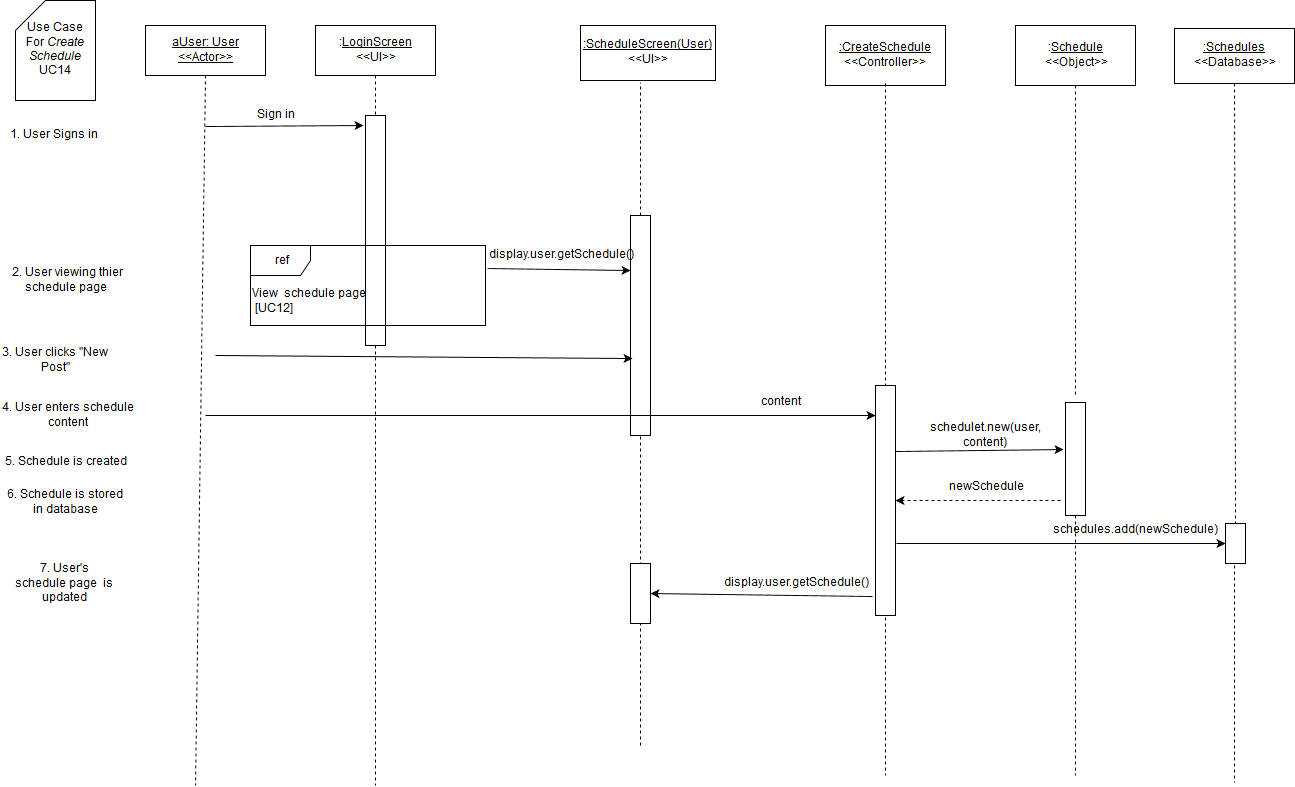

The diagram above was exported from draw.io. Its source (the exported page's mxGraphModel, read from the mxfile embedded in the PNG):
<mxGraphModel dx="1430" dy="750" grid="1" gridSize="10" guides="1" tooltips="1" connect="1" arrows="1" fold="1" page="1" pageScale="1" pageWidth="826" pageHeight="1169" background="#ffffff" math="0" shadow="0">
  <root>
    <mxCell id="0" />
    <mxCell id="1" parent="0" />
    <mxCell id="3" value="" style="endArrow=none;html=1;dashed=1;exitX=0.5;exitY=1;endFill=0;" parent="1" source="7" edge="1">
      <mxGeometry x="380" y="130" width="50" height="50" as="geometry">
        <mxPoint x="150" y="590" as="sourcePoint" />
        <mxPoint x="380" y="840" as="targetPoint" />
      </mxGeometry>
    </mxCell>
    <mxCell id="4" value="" style="whiteSpace=wrap;html=1;" parent="1" vertex="1">
      <mxGeometry x="370" y="170" width="20" height="230" as="geometry" />
    </mxCell>
    <mxCell id="5" value="&lt;u&gt;aUser: User&lt;br&gt;&amp;lt;&amp;lt;Actor&amp;gt;&amp;gt;&lt;br&gt;&lt;/u&gt;" style="whiteSpace=wrap;html=1;" parent="1" vertex="1">
      <mxGeometry x="150" y="80" width="120" height="50" as="geometry" />
    </mxCell>
    <mxCell id="6" value="" style="endArrow=none;html=1;exitX=0.5;exitY=1;endFill=0;dashed=1;" parent="1" source="5" edge="1">
      <mxGeometry x="210" y="130" width="50" height="50" as="geometry">
        <mxPoint x="150" y="190" as="sourcePoint" />
        <mxPoint x="200" y="840" as="targetPoint" />
      </mxGeometry>
    </mxCell>
    <mxCell id="7" value=":&lt;u&gt;LoginScreen&lt;/u&gt;&lt;br&gt;&amp;lt;&amp;lt;UI&amp;gt;&amp;gt;" style="whiteSpace=wrap;html=1;" parent="1" vertex="1">
      <mxGeometry x="320" y="80" width="120" height="50" as="geometry" />
    </mxCell>
    <mxCell id="9" value="Sign in" style="text;html=1;strokeColor=none;fillColor=none;align=center;verticalAlign=middle;whiteSpace=wrap;" parent="1" vertex="1">
      <mxGeometry x="220" y="160" width="120" height="20" as="geometry" />
    </mxCell>
    <mxCell id="10" value="" style="endArrow=classic;html=1;" parent="1" edge="1">
      <mxGeometry x="210" y="181" width="50" height="50" as="geometry">
        <mxPoint x="210" y="181" as="sourcePoint" />
        <mxPoint x="368" y="180" as="targetPoint" />
      </mxGeometry>
    </mxCell>
    <mxCell id="11" value="Use Case &lt;br&gt;For &lt;i&gt;Create Schedule&lt;/i&gt;&lt;br&gt;UC14" style="shape=card;whiteSpace=wrap;html=1;" parent="1" vertex="1">
      <mxGeometry x="20" y="55" width="80" height="100" as="geometry" />
    </mxCell>
    <mxCell id="12" value="1. User Signs in" style="text;html=1;strokeColor=none;fillColor=none;align=center;verticalAlign=middle;whiteSpace=wrap;" parent="1" vertex="1">
      <mxGeometry x="10" y="180" width="95" height="20" as="geometry" />
    </mxCell>
    <mxCell id="14" value="" style="endArrow=none;html=1;endFill=0;dashed=1;exitX=0.5;exitY=0;entryX=0.444;entryY=1.036;entryPerimeter=0;" parent="1" source="18" target="15" edge="1">
      <mxGeometry x="645" y="135" width="50" height="50" as="geometry">
        <mxPoint x="655" y="230" as="sourcePoint" />
        <mxPoint x="-145" y="565" as="targetPoint" />
      </mxGeometry>
    </mxCell>
    <mxCell id="15" value="&lt;u&gt;:ScheduleScreen(User)&lt;/u&gt;&lt;br&gt;&amp;lt;&amp;lt;UI&amp;gt;&amp;gt;" style="whiteSpace=wrap;html=1;" parent="1" vertex="1">
      <mxGeometry x="585" y="80" width="135" height="55" as="geometry" />
    </mxCell>
    <mxCell id="18" value="" style="whiteSpace=wrap;html=1;" parent="1" vertex="1">
      <mxGeometry x="635" y="270" width="20" height="220" as="geometry" />
    </mxCell>
    <mxCell id="19" value="" style="endArrow=none;html=1;endFill=0;dashed=1;" parent="1" target="18" edge="1">
      <mxGeometry x="645" y="359" width="50" height="50" as="geometry">
        <mxPoint x="645" y="800" as="sourcePoint" />
        <mxPoint x="645" y="135" as="targetPoint" />
      </mxGeometry>
    </mxCell>
    <mxCell id="20" value="display.user.getSchedule()" style="text;html=1;strokeColor=none;fillColor=none;align=center;verticalAlign=middle;whiteSpace=wrap;" parent="1" vertex="1">
      <mxGeometry x="505" y="300" width="120" height="20" as="geometry" />
    </mxCell>
    <mxCell id="21" value="" style="endArrow=classic;html=1;shadow=0;exitX=1.008;exitY=0.288;entryX=0;entryY=0.25;exitPerimeter=0;" parent="1" source="40" target="18" edge="1">
      <mxGeometry x="385" y="280" width="50" height="50" as="geometry">
        <mxPoint x="385" y="280" as="sourcePoint" />
        <mxPoint x="640" y="283" as="targetPoint" />
      </mxGeometry>
    </mxCell>
    <mxCell id="23" value="" style="endArrow=classic;html=1;shadow=0;entryX=0.1;entryY=0.65;entryPerimeter=0;" parent="1" target="18" edge="1">
      <mxGeometry x="220" y="410" width="50" height="50" as="geometry">
        <mxPoint x="220" y="410" as="sourcePoint" />
        <mxPoint x="788" y="410" as="targetPoint" />
      </mxGeometry>
    </mxCell>
    <mxCell id="25" value="2. User viewing thier schedule page&amp;nbsp; " style="text;html=1;strokeColor=none;fillColor=none;align=center;verticalAlign=middle;whiteSpace=wrap;" parent="1" vertex="1">
      <mxGeometry x="10" y="320" width="125" height="30" as="geometry" />
    </mxCell>
    <mxCell id="28" value="3. User clicks &quot;New Post&quot;" style="text;html=1;strokeColor=none;fillColor=none;align=center;verticalAlign=middle;whiteSpace=wrap;labelBackgroundColor=none;" parent="1" vertex="1">
      <mxGeometry x="5" y="400" width="110" height="30" as="geometry" />
    </mxCell>
    <mxCell id="40" value="ref" style="shape=umlFrame;whiteSpace=wrap;fillColor=#ffffff;strokeColor=#000000;labelBackgroundColor=none;labelBorderColor=none;html=1;" parent="1" vertex="1">
      <mxGeometry x="255" y="300" width="235" height="80" as="geometry" />
    </mxCell>
    <mxCell id="41" value="View&amp;nbsp; schedule page&lt;br&gt;&amp;nbsp;[UC12]" style="text;html=1;resizable=0;points=[];autosize=1;align=left;verticalAlign=top;spacingTop=-4;" parent="1" vertex="1">
      <mxGeometry x="255" y="340" width="130" height="30" as="geometry" />
    </mxCell>
    <mxCell id="83" value="4. User enters schedule content" style="text;html=1;strokeColor=none;fillColor=none;align=center;verticalAlign=middle;whiteSpace=wrap;" parent="1" vertex="1">
      <mxGeometry x="5" y="450" width="135" height="40" as="geometry" />
    </mxCell>
    <mxCell id="85" value="" style="endArrow=classic;html=1;shadow=0;" parent="1" edge="1">
      <mxGeometry width="50" height="50" relative="1" as="geometry">
        <mxPoint x="210" y="470" as="sourcePoint" />
        <mxPoint x="880" y="470" as="targetPoint" />
      </mxGeometry>
    </mxCell>
    <mxCell id="118" value=":&lt;u&gt;Schedule&lt;/u&gt;&lt;br&gt;&amp;lt;&amp;lt;Object&amp;gt;&amp;gt;" style="whiteSpace=wrap;html=1;" parent="1" vertex="1">
      <mxGeometry x="1020" y="80" width="120" height="60" as="geometry" />
    </mxCell>
    <mxCell id="120" value="" style="endArrow=none;html=1;shadow=0;exitX=0.5;exitY=1;endFill=0;dashed=1;" parent="1" source="121" edge="1">
      <mxGeometry x="1138" y="458" width="50" height="50" as="geometry">
        <mxPoint x="1137" y="897" as="sourcePoint" />
        <mxPoint x="1080" y="830" as="targetPoint" />
      </mxGeometry>
    </mxCell>
    <mxCell id="121" value="" style="whiteSpace=wrap;html=1;" parent="1" vertex="1">
      <mxGeometry x="1070" y="457" width="20" height="113" as="geometry" />
    </mxCell>
    <mxCell id="123" value="content" style="text;html=1;strokeColor=none;fillColor=none;align=center;verticalAlign=middle;whiteSpace=wrap;" parent="1" vertex="1">
      <mxGeometry x="740" y="447" width="90" height="20" as="geometry" />
    </mxCell>
    <mxCell id="125" value="6. Schedule  is stored in database" style="text;html=1;strokeColor=none;fillColor=none;align=center;verticalAlign=middle;whiteSpace=wrap;" parent="1" vertex="1">
      <mxGeometry x="5" y="547" width="130" height="20" as="geometry" />
    </mxCell>
    <mxCell id="137" value="" style="endArrow=none;html=1;shadow=0;exitX=0.46;exitY=1.055;endFill=0;dashed=1;exitPerimeter=0;" parent="1" source="138" edge="1">
      <mxGeometry x="1279" y="140" width="50" height="50" as="geometry">
        <mxPoint x="490" y="552" as="sourcePoint" />
        <mxPoint x="1239" y="837" as="targetPoint" />
      </mxGeometry>
    </mxCell>
    <mxCell id="138" value="" style="whiteSpace=wrap;html=1;" parent="1" vertex="1">
      <mxGeometry x="1230" y="578" width="20" height="40" as="geometry" />
    </mxCell>
    <mxCell id="161" value="&lt;u&gt;:Schedules&lt;/u&gt;&lt;br&gt;&amp;lt;&amp;lt;Database&amp;gt;&amp;gt;" style="whiteSpace=wrap;html=1;" parent="1" vertex="1">
      <mxGeometry x="1179" y="83" width="120" height="55" as="geometry" />
    </mxCell>
    <mxCell id="162" value="" style="endArrow=none;html=1;shadow=0;exitX=0.5;exitY=1;endFill=0;dashed=1;entryX=0.5;entryY=0;" parent="1" source="161" target="138" edge="1">
      <mxGeometry x="1130" y="145" width="50" height="50" as="geometry">
        <mxPoint x="1130" y="145" as="sourcePoint" />
        <mxPoint x="1130" y="457" as="targetPoint" />
        <Array as="points" />
      </mxGeometry>
    </mxCell>
    <mxCell id="163" value="" style="endArrow=classic;html=1;shadow=0;entryX=0;entryY=0.5;" parent="1" target="138" edge="1">
      <mxGeometry width="50" height="50" relative="1" as="geometry">
        <mxPoint x="901" y="598" as="sourcePoint" />
        <mxPoint x="340" y="927" as="targetPoint" />
      </mxGeometry>
    </mxCell>
    <mxCell id="165" value="schedules.add(newSchedule)" style="text;html=1;strokeColor=none;fillColor=none;align=center;verticalAlign=middle;whiteSpace=wrap;" parent="1" vertex="1">
      <mxGeometry x="1099" y="575" width="80" height="20" as="geometry" />
    </mxCell>
    <mxCell id="173" value="&lt;u&gt;:CreateSchedule&lt;/u&gt;&lt;br&gt;&amp;lt;&amp;lt;Controller&amp;gt;&amp;gt;" style="whiteSpace=wrap;html=1;" parent="1" vertex="1">
      <mxGeometry x="830" y="80" width="120" height="60" as="geometry" />
    </mxCell>
    <mxCell id="174" value="" style="endArrow=none;html=1;shadow=0;exitX=0.46;exitY=1.055;endFill=0;dashed=1;exitPerimeter=0;" parent="1" edge="1">
      <mxGeometry x="890" y="138" width="50" height="50" as="geometry">
        <mxPoint x="890" y="138" as="sourcePoint" />
        <mxPoint x="890" y="830" as="targetPoint" />
      </mxGeometry>
    </mxCell>
    <mxCell id="175" value="" style="whiteSpace=wrap;html=1;" parent="1" vertex="1">
      <mxGeometry x="880" y="440" width="20" height="230" as="geometry" />
    </mxCell>
    <mxCell id="176" value="" style="endArrow=none;html=1;shadow=0;exitX=0.46;exitY=1.055;endFill=0;dashed=1;exitPerimeter=0;" parent="1" edge="1">
      <mxGeometry x="1080" y="140" width="50" height="50" as="geometry">
        <mxPoint x="1080" y="140" as="sourcePoint" />
        <mxPoint x="1080" y="452" as="targetPoint" />
      </mxGeometry>
    </mxCell>
    <mxCell id="177" value="schedulet.new(user, content)" style="text;html=1;strokeColor=none;fillColor=none;align=center;verticalAlign=middle;whiteSpace=wrap;" parent="1" vertex="1">
      <mxGeometry x="970" y="480" width="40" height="20" as="geometry" />
    </mxCell>
    <mxCell id="178" value="" style="endArrow=classic;html=1;shadow=0;entryX=-0.1;entryY=0.416;entryPerimeter=0;exitX=1;exitY=0.287;exitPerimeter=0;" parent="1" source="175" target="121" edge="1">
      <mxGeometry width="50" height="50" relative="1" as="geometry">
        <mxPoint x="910" y="504" as="sourcePoint" />
        <mxPoint x="60" y="940" as="targetPoint" />
      </mxGeometry>
    </mxCell>
    <mxCell id="179" value="" style="endArrow=classic;html=1;shadow=0;exitX=-0.25;exitY=0.867;dashed=1;exitPerimeter=0;entryX=1;entryY=0.5;" parent="1" source="121" target="175" edge="1">
      <mxGeometry width="50" height="50" relative="1" as="geometry">
        <mxPoint x="10" y="950" as="sourcePoint" />
        <mxPoint x="910" y="555" as="targetPoint" />
      </mxGeometry>
    </mxCell>
    <mxCell id="180" value="newSchedule" style="text;html=1;strokeColor=none;fillColor=none;align=center;verticalAlign=middle;whiteSpace=wrap;" parent="1" vertex="1">
      <mxGeometry x="970" y="532" width="40" height="20" as="geometry" />
    </mxCell>
    <mxCell id="182" value="5. Schedule is created" style="text;html=1;strokeColor=none;fillColor=none;align=center;verticalAlign=middle;whiteSpace=wrap;" parent="1" vertex="1">
      <mxGeometry x="5" y="507" width="130" height="20" as="geometry" />
    </mxCell>
    <mxCell id="193" value="" style="whiteSpace=wrap;html=1;" parent="1" vertex="1">
      <mxGeometry x="635" y="618" width="20" height="60" as="geometry" />
    </mxCell>
    <mxCell id="194" value="" style="endArrow=classic;html=1;shadow=0;exitX=-0.15;exitY=0.917;exitPerimeter=0;entryX=1;entryY=0.5;" parent="1" source="175" target="193" edge="1">
      <mxGeometry width="50" height="50" relative="1" as="geometry">
        <mxPoint x="10" y="910" as="sourcePoint" />
        <mxPoint x="60" y="860" as="targetPoint" />
      </mxGeometry>
    </mxCell>
    <mxCell id="195" value="display.user.getSchedule()" style="text;html=1;strokeColor=none;fillColor=none;align=center;verticalAlign=middle;whiteSpace=wrap;" parent="1" vertex="1">
      <mxGeometry x="780" y="628" width="40" height="20" as="geometry" />
    </mxCell>
    <mxCell id="197" value="7. User's schedule page&amp;nbsp; is updated" style="text;html=1;strokeColor=none;fillColor=none;align=center;verticalAlign=middle;whiteSpace=wrap;" parent="1" vertex="1">
      <mxGeometry x="18" y="628" width="102" height="20" as="geometry" />
    </mxCell>
  </root>
</mxGraphModel>